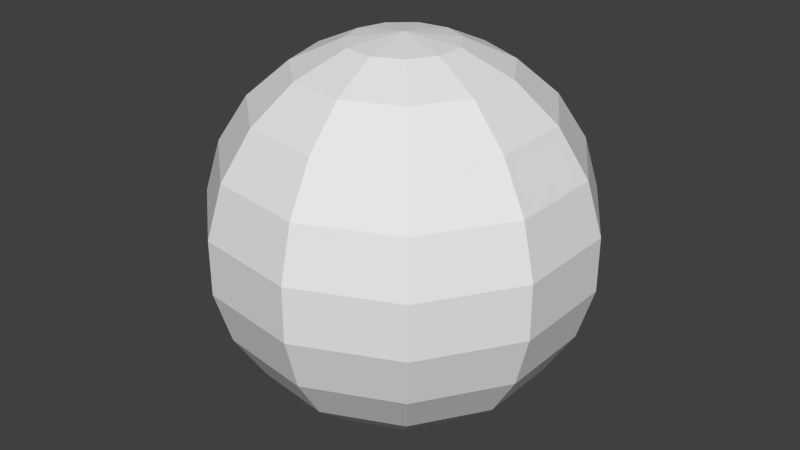 # Source: Tennis.blend  (saved by Blender 2.72.0; exported with 4.5.12 LTS)
import bpy
from mathutils import Matrix  # noqa: F401  (used for matrix-valued properties, if any)

bpy.ops.wm.read_factory_settings(use_empty=True)
scene = bpy.context.scene
scene.name = 'Scene'

# ---- collections
col_collection_1 = bpy.data.collections.new('Collection 1'); scene.collection.children.link(col_collection_1)

# ---- world
world_world = bpy.data.worlds.new('World'); scene.world = world_world
world_world.color = (0.05088, 0.05088, 0.05088)
world_world.use_sun_shadow = False
world_world.sun_shadow_jitter_overblur = 0.0
world_world.cycles.sampling_method = 'MANUAL'
world_world.cycles.sample_map_resolution = 256

# ---- meshes
me_sphere = bpy.data.meshes.new('Sphere')
me_sphere.from_pydata([(-0.2817, 0.0, 0.9595), (-0.5406, 0.0, 0.8413), (-0.9096, 0.0, 0.4154), (-0.9898, 0.0, 0.1423), (-0.5406, 0.0, -0.8413), (-0.2817, 0.0, -0.9595), (-0.237, 0.1523, 0.9595), (-0.4548, 0.2923, 0.8413), (-0.6358, 0.4086, 0.6549), (-0.7652, 0.4918, 0.4154), (-0.8327, 0.5351, 0.1423), (-0.8327, 0.5351, -0.1423), (-0.7652, 0.4918, -0.4154), (-0.6358, 0.4086, -0.6549), (-0.4548, 0.2923, -0.8413), (-0.237, 0.1523, -0.9595), (-1.51e-07, 0.0, -1.0), (-0.117, 0.2563, 0.9595), (-0.2246, 0.4918, 0.8413), (-0.3139, 0.6875, 0.6549), (-0.3779, 0.8274, 0.4154), (-0.4112, 0.9004, 0.1423), (-0.4112, 0.9004, -0.1423), (-0.3779, 0.8274, -0.4154), (-0.3139, 0.6875, -0.6549), (-0.2246, 0.4918, -0.8413), (-0.117, 0.2563, -0.9595), (0.04009, 0.2789, 0.9595), (0.07694, 0.5351, 0.8413), (0.1076, 0.7481, 0.6549), (0.1295, 0.9004, 0.4154), (0.1409, 0.9797, 0.1423), (0.1409, 0.9797, -0.1423), (0.1295, 0.9004, -0.4154), (0.1076, 0.7481, -0.6549), (0.07694, 0.5351, -0.8413), (0.04009, 0.2789, -0.9595), (-2.499e-07, -1.141e-07, 1.0), (0.1845, 0.2129, 0.9595), (0.354, 0.4086, 0.8413), (0.4949, 0.5712, 0.6549), (0.5957, 0.6875, 0.4154), (0.6482, 0.7481, 0.1423), (0.6482, 0.7481, -0.1423), (0.5957, 0.6875, -0.4154), (0.4949, 0.5712, -0.6549), (0.354, 0.4086, -0.8413), (0.1845, 0.2129, -0.9595), (0.2703, 0.07937, 0.9595), (0.5187, 0.1523, 0.8413), (0.7251, 0.2129, 0.6549), (0.8728, 0.2563, 0.4154), (0.9497, 0.2789, 0.1423), (0.9497, 0.2789, -0.1423), (0.8728, 0.2563, -0.4154), (0.7251, 0.2129, -0.6549), (0.5187, 0.1523, -0.8413), (0.2703, 0.07937, -0.9595), (0.2703, -0.07937, 0.9595), (0.5187, -0.1523, 0.8413), (0.7251, -0.2129, 0.6549), (0.8728, -0.2563, 0.4154), (0.9497, -0.2789, 0.1423), (0.9497, -0.2789, -0.1423), (0.8728, -0.2563, -0.4154), (0.7251, -0.2129, -0.6549), (0.5187, -0.1523, -0.8413), (0.2703, -0.07937, -0.9595), (0.1845, -0.2129, 0.9595), (0.354, -0.4086, 0.8413), (0.4949, -0.5712, 0.6549), (0.5957, -0.6875, 0.4154), (0.6482, -0.7481, 0.1423), (0.6482, -0.7481, -0.1423), (0.5957, -0.6875, -0.4154), (0.4949, -0.5712, -0.6549), (0.354, -0.4086, -0.8413), (0.1845, -0.2129, -0.9595), (0.04009, -0.2789, 0.9595), (0.07694, -0.5351, 0.8413), (0.1076, -0.7481, 0.6549), (0.1295, -0.9004, 0.4154), (0.1409, -0.9797, 0.1423), (0.1409, -0.9797, -0.1423), (0.1295, -0.9004, -0.4154), (0.1076, -0.7481, -0.6549), (0.07694, -0.5351, -0.8413), (0.04009, -0.2789, -0.9595), (-0.117, -0.2563, 0.9595), (-0.2246, -0.4918, 0.8413), (-0.3139, -0.6875, 0.6549), (-0.3779, -0.8274, 0.4154), (-0.4112, -0.9004, 0.1423), (-0.4112, -0.9004, -0.1423), (-0.3779, -0.8274, -0.4154), (-0.3139, -0.6875, -0.6549), (-0.2246, -0.4918, -0.8413), (-0.117, -0.2563, -0.9595), (-0.237, -0.1523, 0.9595), (-0.4548, -0.2923, 0.8413), (-0.6358, -0.4086, 0.6549), (-0.7652, -0.4918, 0.4154), (-0.8327, -0.5351, 0.1423), (-0.8327, -0.5351, -0.1423), (-0.7652, -0.4918, -0.4154), (-0.6358, -0.4086, -0.6549), (-0.4548, -0.2923, -0.8413), (-0.237, -0.1523, -0.9595), (-0.7557, -3.201e-07, 0.6549), (-0.9898, -2.903e-07, -0.1423), (-0.9096, -4.095e-07, -0.4154), (-0.7557, -2.604e-07, -0.6549)], [], [(5, 4, 14, 15), (3, 2, 9, 10), (1, 0, 6, 7), (15, 14, 25, 26), (14, 13, 24, 25), (13, 12, 23, 24), (12, 11, 22, 23), (11, 10, 21, 22), (10, 9, 20, 21), (9, 8, 19, 20), (8, 7, 18, 19), (7, 6, 17, 18), (26, 25, 35, 36), (25, 24, 34, 35), (24, 23, 33, 34), (23, 22, 32, 33), (22, 21, 31, 32), (21, 20, 30, 31), (20, 19, 29, 30), (19, 18, 28, 29), (18, 17, 27, 28), (36, 35, 46, 47), (35, 34, 45, 46), (34, 33, 44, 45), (33, 32, 43, 44), (32, 31, 42, 43), (31, 30, 41, 42), (30, 29, 40, 41), (29, 28, 39, 40), (28, 27, 38, 39), (47, 46, 56, 57), (46, 45, 55, 56), (45, 44, 54, 55), (44, 43, 53, 54), (43, 42, 52, 53), (42, 41, 51, 52), (41, 40, 50, 51), (40, 39, 49, 50), (39, 38, 48, 49), (57, 56, 66, 67), (56, 55, 65, 66), (55, 54, 64, 65), (54, 53, 63, 64), (53, 52, 62, 63), (52, 51, 61, 62), (51, 50, 60, 61), (50, 49, 59, 60), (49, 48, 58, 59), (67, 66, 76, 77), (66, 65, 75, 76), (65, 64, 74, 75), (64, 63, 73, 74), (63, 62, 72, 73), (62, 61, 71, 72), (61, 60, 70, 71), (60, 59, 69, 70), (59, 58, 68, 69), (77, 76, 86, 87), (76, 75, 85, 86), (75, 74, 84, 85), (74, 73, 83, 84), (73, 72, 82, 83), (72, 71, 81, 82), (71, 70, 80, 81), (70, 69, 79, 80), (69, 68, 78, 79), (87, 86, 96, 97), (86, 85, 95, 96), (85, 84, 94, 95), (84, 83, 93, 94), (83, 82, 92, 93), (82, 81, 91, 92), (81, 80, 90, 91), (80, 79, 89, 90), (79, 78, 88, 89), (97, 96, 106, 107), (96, 95, 105, 106), (95, 94, 104, 105), (94, 93, 103, 104), (93, 92, 102, 103), (92, 91, 101, 102), (91, 90, 100, 101), (90, 89, 99, 100), (89, 88, 98, 99), (105, 104, 110, 111), (104, 103, 109, 110), (16, 5, 15), (4, 111, 13, 14), (111, 110, 12, 13), (110, 109, 11, 12), (109, 3, 10, 11), (2, 108, 8, 9), (108, 1, 7, 8), (0, 37, 6), (16, 15, 26), (6, 37, 17), (16, 26, 36), (17, 37, 27), (16, 36, 47), (27, 37, 38), (16, 47, 57), (38, 37, 48), (16, 57, 67), (48, 37, 58), (16, 67, 77), (58, 37, 68), (16, 77, 87), (68, 37, 78), (16, 87, 97), (78, 37, 88), (16, 97, 107), (88, 37, 98), (16, 107, 5), (107, 106, 4, 5), (106, 105, 111, 4), (103, 102, 3, 109), (102, 101, 2, 3), (101, 100, 108, 2), (100, 99, 1, 108), (99, 98, 0, 1), (98, 37, 0)])
_uv = me_sphere.uv_layers.new(name='UVMap')
_uv.uv.foreach_set('vector', [0.1573, 0.2452, 0.131, 0.2968, 0.07642, 0.2525, 0.1288, 0.2221, 0.189, 0.457, 0.2537, 0.462, 0.2537, 0.5762, 0.189, 0.5813, 0.5501, 0.2859, 0.5401, 0.2288, 0.5743, 0.2141, 0.6157, 0.2577, 0.1288, 0.2221, 0.07642, 0.2525, 0.05609, 0.1874, 0.1182, 0.1882, 0.07642, 0.2525, 0.03229, 0.277, 0.003859, 0.1861, 0.05609, 0.1874, 0.0, 0.5666, 0.05676, 0.5762, 0.05676, 0.6723, 1.413e-08, 0.6464, 0.05676, 0.5762, 0.1215, 0.5813, 0.1215, 0.6858, 0.05676, 0.6723, 0.1215, 0.5813, 0.189, 0.5813, 0.189, 0.6858, 0.1215, 0.6858, 0.3548, 0.418, 0.3994, 0.3708, 0.4793, 0.4332, 0.4417, 0.4859, 0.3994, 0.3708, 0.4534, 0.3333, 0.5198, 0.3852, 0.4793, 0.4332, 0.651, 0.2939, 0.6157, 0.2577, 0.6547, 0.2006, 0.7055, 0.2141, 0.6157, 0.2577, 0.5743, 0.2141, 0.5946, 0.1844, 0.6547, 0.2006, 0.1182, 0.1882, 0.05609, 0.1874, 0.07642, 0.1223, 0.1288, 0.1543, 0.05609, 0.1874, 0.003859, 0.1861, 0.03229, 0.09507, 0.07642, 0.1223, 0.3742, 0.629, 0.3869, 0.5879, 0.4929, 0.6438, 0.4622, 0.6755, 0.3869, 0.5879, 0.4101, 0.5389, 0.5254, 0.5997, 0.4929, 0.6438, 0.4101, 0.5389, 0.4417, 0.4859, 0.557, 0.5467, 0.5254, 0.5997, 0.4417, 0.4859, 0.4793, 0.4332, 0.5853, 0.4892, 0.557, 0.5467, 0.4793, 0.4332, 0.5198, 0.3852, 0.6078, 0.4316, 0.5853, 0.4892, 0.5198, 0.3852, 0.5599, 0.3456, 0.6229, 0.3789, 0.6078, 0.4316, 0.6547, 0.2006, 0.5946, 0.1844, 0.5946, 0.149, 0.6547, 0.1327, 0.1288, 0.1543, 0.07642, 0.1223, 0.131, 0.07782, 0.1573, 0.1311, 0.07642, 0.1223, 0.03229, 0.09507, 0.1085, 0.0329, 0.131, 0.07782, 0.03229, 0.09507, 0.0, 0.07482, 0.09179, 0.0, 0.1085, 0.0329, 0.4929, 0.6438, 0.5254, 0.5997, 0.6323, 0.6342, 0.5912, 0.6755, 0.5254, 0.5997, 0.557, 0.5467, 0.664, 0.5812, 0.6323, 0.6342, 0.557, 0.5467, 0.5853, 0.4892, 0.6836, 0.5208, 0.664, 0.5812, 0.5853, 0.4892, 0.6078, 0.4316, 0.6895, 0.4579, 0.6836, 0.5208, 0.7055, 0.1192, 0.6547, 0.1327, 0.6157, 0.07563, 0.651, 0.03941, 0.6547, 0.1327, 0.5946, 0.149, 0.5743, 0.1192, 0.6157, 0.07563, 0.1573, 0.1311, 0.131, 0.07782, 0.2024, 0.0681, 0.1945, 0.126, 0.131, 0.07782, 0.1085, 0.0329, 0.2084, 0.01932, 0.2024, 0.0681, 0.6895, 0.3727, 0.7463, 0.3468, 0.7463, 0.4429, 0.6895, 0.4526, 0.7463, 0.3468, 0.811, 0.3333, 0.811, 0.4379, 0.7463, 0.4429, 0.811, 0.3333, 0.8785, 0.3333, 0.8785, 0.4379, 0.811, 0.4379, 0.8785, 0.3333, 0.9432, 0.3468, 0.9432, 0.4429, 0.8785, 0.4379, 0.9432, 0.3468, 1.0, 0.3727, 1.0, 0.4526, 0.9432, 0.4429, 0.651, 0.03941, 0.6157, 0.07563, 0.5501, 0.04744, 0.5592, 0.0, 0.6157, 0.07563, 0.5743, 0.1192, 0.5401, 0.1045, 0.5501, 0.04744, 0.1945, 0.126, 0.2024, 0.0681, 0.2681, 0.09622, 0.2287, 0.1407, 0.2024, 0.0681, 0.2084, 0.01932, 0.3002, 0.05863, 0.2681, 0.09622, 0.6895, 0.4526, 0.7463, 0.4429, 0.7463, 0.5571, 0.6895, 0.5474, 0.7463, 0.4429, 0.811, 0.4379, 0.811, 0.5621, 0.7463, 0.5571, 0.811, 0.4379, 0.8785, 0.4379, 0.8785, 0.5621, 0.811, 0.5621, 0.8785, 0.4379, 0.9432, 0.4429, 0.9432, 0.5571, 0.8785, 0.5621, 0.9432, 0.4429, 1.0, 0.4526, 1.0, 0.5474, 0.9432, 0.5571, 0.5592, 0.0, 0.5501, 0.04744, 0.4786, 0.0571, 0.4594, 0.0135, 0.5501, 0.04744, 0.5401, 0.1045, 0.5029, 0.1096, 0.4786, 0.0571, 0.2287, 0.1407, 0.2681, 0.09622, 0.3071, 0.1533, 0.249, 0.1704, 0.2681, 0.09622, 0.3002, 0.05863, 0.3548, 0.1384, 0.3071, 0.1533, 0.6895, 0.5474, 0.7463, 0.5571, 0.7463, 0.6532, 0.6895, 0.6273, 0.7463, 0.5571, 0.811, 0.5621, 0.811, 0.6667, 0.7463, 0.6532, 0.811, 0.5621, 0.8785, 0.5621, 0.8785, 0.6667, 0.811, 0.6667, 0.8785, 0.5621, 0.9432, 0.5571, 0.9432, 0.6532, 0.8785, 0.6667, 0.9432, 0.5571, 1.0, 0.5474, 1.0, 0.6273, 0.9432, 0.6532, 0.4594, 0.0135, 0.4786, 0.0571, 0.4241, 0.1015, 0.3832, 0.07563, 0.4786, 0.0571, 0.5029, 0.1096, 0.4745, 0.1327, 0.4241, 0.1015, 0.249, 0.1704, 0.3071, 0.1533, 0.3071, 0.2211, 0.249, 0.2058, 0.3071, 0.1533, 0.3548, 0.1384, 0.3548, 0.2332, 0.3071, 0.2211, 0.6895, 0.7061, 0.7463, 0.6802, 0.7463, 0.7762, 0.6895, 0.7859, 0.7463, 0.6802, 0.811, 0.6667, 0.811, 0.7712, 0.7463, 0.7762, 0.811, 0.6667, 0.8785, 0.6667, 0.8785, 0.7712, 0.811, 0.7712, 0.8785, 0.6667, 0.9432, 0.6802, 0.9432, 0.7762, 0.8785, 0.7712, 0.9432, 0.6802, 1.0, 0.7061, 1.0, 0.7859, 0.9432, 0.7762, 0.3832, 0.07563, 0.4241, 0.1015, 0.4038, 0.1667, 0.3548, 0.1667, 0.4241, 0.1015, 0.4745, 0.1327, 0.4639, 0.1667, 0.4038, 0.1667, 0.249, 0.2058, 0.3071, 0.2211, 0.2681, 0.2782, 0.2287, 0.2355, 0.3071, 0.2211, 0.3548, 0.2332, 0.3002, 0.313, 0.2681, 0.2782, 0.6895, 0.7859, 0.7463, 0.7762, 0.7463, 0.8904, 0.6895, 0.8808, 0.7463, 0.7762, 0.811, 0.7712, 0.811, 0.8955, 0.7463, 0.8904, 0.811, 0.7712, 0.8785, 0.7712, 0.8785, 0.8955, 0.811, 0.8955, 0.8785, 0.7712, 0.9432, 0.7762, 0.9432, 0.8904, 0.8785, 0.8955, 0.9432, 0.7762, 1.0, 0.7859, 1.0, 0.8808, 0.9432, 0.8904, 0.3548, 0.1667, 0.4038, 0.1667, 0.4241, 0.2318, 0.3832, 0.2577, 0.4038, 0.1667, 0.4639, 0.1667, 0.4745, 0.2006, 0.4241, 0.2318, 0.2287, 0.2355, 0.2681, 0.2782, 0.2024, 0.3064, 0.1945, 0.2502, 0.2681, 0.2782, 0.3002, 0.313, 0.2084, 0.3525, 0.2024, 0.3064, 0.6895, 0.8808, 0.7463, 0.8904, 0.7463, 0.9865, 0.6895, 0.9606, 0.7463, 0.8904, 0.811, 0.8955, 0.811, 1.0, 0.7463, 0.9865, 0.811, 0.8955, 0.8785, 0.8955, 0.8785, 1.0, 0.811, 1.0, 0.8785, 0.8955, 0.9432, 0.8904, 0.9432, 0.9865, 0.8785, 1.0, 0.9432, 0.8904, 1.0, 0.8808, 1.0, 0.9606, 0.9432, 0.9865, 0.3832, 0.2577, 0.4241, 0.2318, 0.4786, 0.2762, 0.4594, 0.3198, 0.4241, 0.2318, 0.4745, 0.2006, 0.5029, 0.2238, 0.4786, 0.2762, 1.413e-08, 0.3919, 0.05676, 0.366, 0.05676, 0.462, 0.0, 0.4717, 0.05676, 0.366, 0.1215, 0.3525, 0.1215, 0.457, 0.05676, 0.462, 0.1853, 0.1884, 0.1573, 0.2452, 0.1288, 0.2221, 0.131, 0.2968, 0.1085, 0.3391, 0.03229, 0.277, 0.07642, 0.2525, 0.0, 0.4717, 0.05676, 0.462, 0.05676, 0.5762, 0.0, 0.5666, 0.05676, 0.462, 0.1215, 0.457, 0.1215, 0.5813, 0.05676, 0.5762, 0.1215, 0.457, 0.189, 0.457, 0.189, 0.5813, 0.1215, 0.5813, 0.2537, 0.462, 0.3105, 0.4717, 0.3105, 0.5666, 0.2537, 0.5762, 0.5592, 0.3333, 0.5501, 0.2859, 0.6157, 0.2577, 0.651, 0.2939, 0.5401, 0.2288, 0.5302, 0.1667, 0.5743, 0.2141, 0.1853, 0.1884, 0.1288, 0.2221, 0.1182, 0.1882, 0.5743, 0.2141, 0.5302, 0.1667, 0.5946, 0.1844, 0.1853, 0.1884, 0.1182, 0.1882, 0.1288, 0.1543, 0.5946, 0.1844, 0.5302, 0.1667, 0.5946, 0.149, 0.1853, 0.1884, 0.1288, 0.1543, 0.1573, 0.1311, 0.5946, 0.149, 0.5302, 0.1667, 0.5743, 0.1192, 0.1853, 0.1884, 0.1573, 0.1311, 0.1945, 0.126, 0.5743, 0.1192, 0.5302, 0.1667, 0.5401, 0.1045, 0.1853, 0.1884, 0.1945, 0.126, 0.2287, 0.1407, 0.5401, 0.1045, 0.5302, 0.1667, 0.5029, 0.1096, 0.1853, 0.1884, 0.2287, 0.1407, 0.249, 0.1704, 0.5029, 0.1096, 0.5302, 0.1667, 0.4745, 0.1327, 0.1853, 0.1884, 0.249, 0.1704, 0.249, 0.2058, 0.4745, 0.1327, 0.5302, 0.1667, 0.4639, 0.1667, 0.1853, 0.1884, 0.249, 0.2058, 0.2287, 0.2355, 0.4639, 0.1667, 0.5302, 0.1667, 0.4745, 0.2006, 0.1853, 0.1884, 0.2287, 0.2355, 0.1945, 0.2502, 0.4745, 0.2006, 0.5302, 0.1667, 0.5029, 0.2238, 0.1853, 0.1884, 0.1945, 0.2502, 0.1573, 0.2452, 0.1945, 0.2502, 0.2024, 0.3064, 0.131, 0.2968, 0.1573, 0.2452, 0.2024, 0.3064, 0.2084, 0.3525, 0.1085, 0.3391, 0.131, 0.2968, 0.1215, 0.3525, 0.189, 0.3525, 0.189, 0.457, 0.1215, 0.457, 0.189, 0.3525, 0.2537, 0.366, 0.2537, 0.462, 0.189, 0.457, 0.2537, 0.366, 0.3105, 0.3919, 0.3105, 0.4717, 0.2537, 0.462, 0.4594, 0.3198, 0.4786, 0.2762, 0.5501, 0.2859, 0.5592, 0.3333, 0.4786, 0.2762, 0.5029, 0.2238, 0.5401, 0.2288, 0.5501, 0.2859, 0.5029, 0.2238, 0.5302, 0.1667, 0.5401, 0.2288])
me_sphere.use_remesh_preserve_volume = False
me_sphere.use_remesh_preserve_attributes = False
me_sphere.use_mirror_vertex_groups = False
me_sphere.update()

# ---- objects
ob_sphere = bpy.data.objects.new('Sphere', me_sphere)

# ---- transforms, parenting, visibility, modifiers, constraints
ob_sphere.location = (0.0, 0.0, 0.0)
ob_sphere.lineart.crease_threshold = 0.0

# ---- collection membership
col_collection_1.objects.link(ob_sphere)

# ---- scene / render settings (as saved in the file)
scene.frame_start = 1; scene.frame_end = 250; scene.frame_set(1)
scene.render.engine = 'BLENDER_EEVEE_NEXT'
scene.render.resolution_percentage = 50
scene.render.dither_intensity = 0.0
scene.cycles.use_denoising = False
scene.cycles.samples = 10
scene.cycles.sampling_pattern = 'TABULATED_SOBOL'
scene.cycles.light_sampling_threshold = 0.0
scene.cycles.use_adaptive_sampling = False
scene.cycles.use_light_tree = False
scene.cycles.blur_glossy = 0.0
scene.cycles.pixel_filter_type = 'GAUSSIAN'
scene.cycles.sample_clamp_indirect = 0.0
scene.view_settings.view_transform = 'Standard'
bpy.context.view_layer.update()

# ---- added for rendering (the .blend has no active camera and no usable light): camera, sun
cam_auto = bpy.data.cameras.new('AutoCamera')
cam_auto.lens = 50.0
cam_auto.sensor_width = 36.0
cam_auto.clip_end = 1000.0
ob_auto_camera = bpy.data.objects.new('AutoCamera', cam_auto)
scene.collection.objects.link(ob_auto_camera)
ob_auto_camera.location = (3.13135, -3.78168, 2.52112)
ob_auto_camera.rotation_euler = (1.09748, -7.21219e-08, 0.694738)
scene.camera = ob_auto_camera
light_auto_sun = bpy.data.lights.new('AutoSun', 'SUN')
light_auto_sun.energy = 3.0
light_auto_sun.angle = 0.0523599
ob_auto_sun = bpy.data.objects.new('AutoSun', light_auto_sun)
scene.collection.objects.link(ob_auto_sun)
ob_auto_sun.rotation_euler = (0.872665, 0.174533, 0.523599)
bpy.context.view_layer.update()
